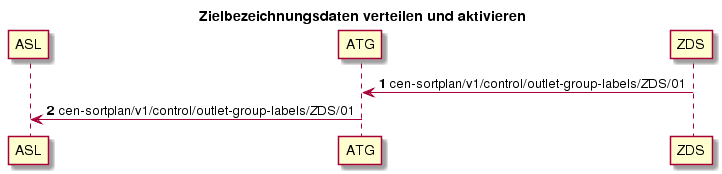

The diagram above was rendered by PlantUML. Its source (embedded in the PNG):
@startuml
title Zielbezeichnungsdaten verteilen und aktivieren
autonumber
participant ASL
participant ATG
participant ZDS
ZDS -> ATG: cen-sortplan/v1/control/outlet-group-labels/ZDS/01
ATG -> ASL: cen-sortplan/v1/control/outlet-group-labels/ZDS/01
@enduml